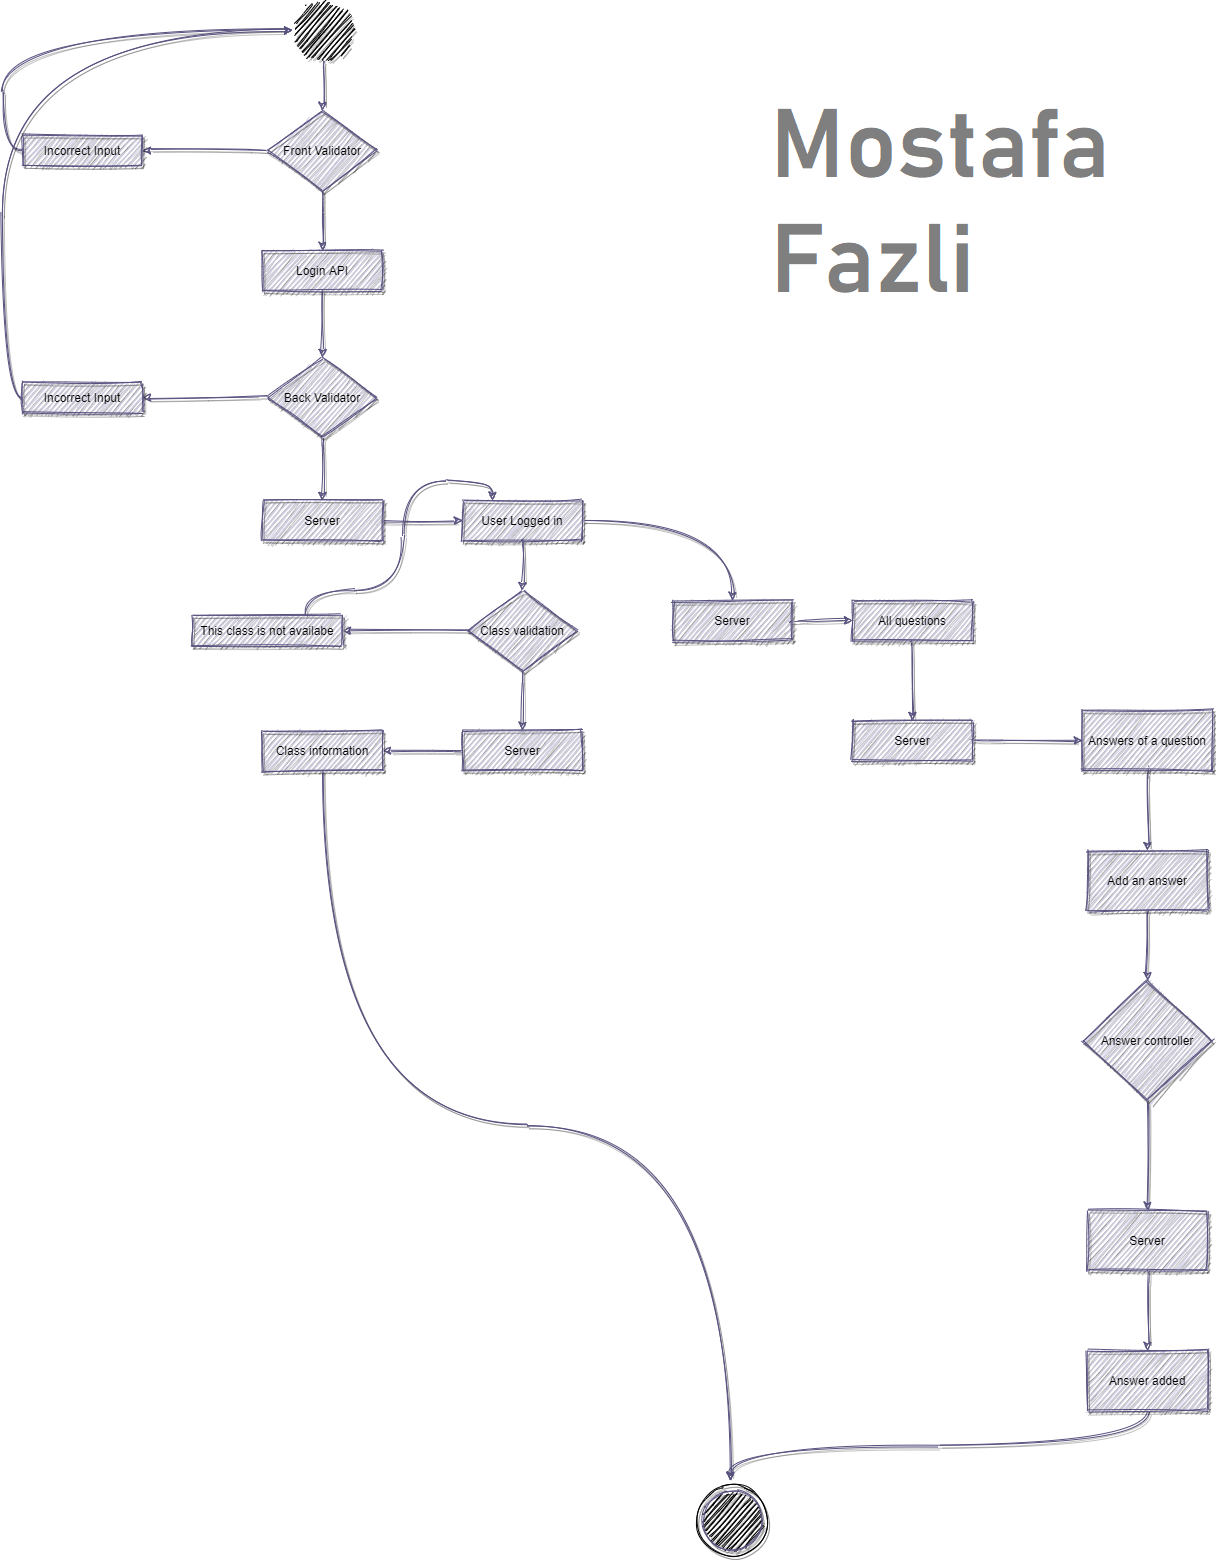

The diagram above was exported from draw.io. Its source (the exported page's mxGraphModel, read from the mxfile embedded in the PNG):
<mxGraphModel dx="1021" dy="1339" grid="1" gridSize="10" guides="1" tooltips="1" connect="1" arrows="1" fold="1" page="1" pageScale="1" pageWidth="1169" pageHeight="827" background="#ffffff" math="0" shadow="0">
  <root>
    <mxCell id="0" />
    <mxCell id="1" parent="0" />
    <mxCell id="uJvsDqvEq07jP8WVLk-w-58" style="edgeStyle=orthogonalEdgeStyle;orthogonalLoop=1;jettySize=auto;html=1;exitX=0.5;exitY=1;exitDx=0;exitDy=0;fillColor=#d0cee2;strokeColor=#56517e;shadow=1;sketch=1;curved=1;" edge="1" parent="1" source="uJvsDqvEq07jP8WVLk-w-55" target="uJvsDqvEq07jP8WVLk-w-57">
      <mxGeometry relative="1" as="geometry" />
    </mxCell>
    <mxCell id="uJvsDqvEq07jP8WVLk-w-55" value="" style="ellipse;whiteSpace=wrap;html=1;aspect=fixed;perimeterSpacing=0;shadow=1;fillColor=#000000;strokeColor=none;sketch=1;" vertex="1" parent="1">
      <mxGeometry x="590" y="-780" width="60" height="60" as="geometry" />
    </mxCell>
    <mxCell id="uJvsDqvEq07jP8WVLk-w-60" style="edgeStyle=orthogonalEdgeStyle;orthogonalLoop=1;jettySize=auto;html=1;exitX=0.5;exitY=1;exitDx=0;exitDy=0;entryX=0.5;entryY=0;entryDx=0;entryDy=0;fillColor=#d0cee2;strokeColor=#56517e;shadow=1;sketch=1;curved=1;" edge="1" parent="1" source="uJvsDqvEq07jP8WVLk-w-57" target="uJvsDqvEq07jP8WVLk-w-59">
      <mxGeometry relative="1" as="geometry" />
    </mxCell>
    <mxCell id="uJvsDqvEq07jP8WVLk-w-64" style="edgeStyle=orthogonalEdgeStyle;orthogonalLoop=1;jettySize=auto;html=1;exitX=0;exitY=0.5;exitDx=0;exitDy=0;entryX=1;entryY=0.5;entryDx=0;entryDy=0;fillColor=#d0cee2;strokeColor=#56517e;shadow=1;sketch=1;curved=1;" edge="1" parent="1" source="uJvsDqvEq07jP8WVLk-w-57" target="uJvsDqvEq07jP8WVLk-w-63">
      <mxGeometry relative="1" as="geometry" />
    </mxCell>
    <mxCell id="uJvsDqvEq07jP8WVLk-w-57" value="Front Validator" style="rhombus;whiteSpace=wrap;html=1;fillColor=#d0cee2;strokeColor=#56517e;shadow=1;sketch=1;" vertex="1" parent="1">
      <mxGeometry x="565" y="-670" width="110" height="80" as="geometry" />
    </mxCell>
    <mxCell id="uJvsDqvEq07jP8WVLk-w-62" style="edgeStyle=orthogonalEdgeStyle;orthogonalLoop=1;jettySize=auto;html=1;exitX=0.5;exitY=1;exitDx=0;exitDy=0;entryX=0.5;entryY=0;entryDx=0;entryDy=0;fillColor=#d0cee2;strokeColor=#56517e;shadow=1;sketch=1;curved=1;" edge="1" parent="1" source="uJvsDqvEq07jP8WVLk-w-59" target="uJvsDqvEq07jP8WVLk-w-61">
      <mxGeometry relative="1" as="geometry" />
    </mxCell>
    <mxCell id="uJvsDqvEq07jP8WVLk-w-59" value="Login API" style="whiteSpace=wrap;html=1;fillColor=#d0cee2;strokeColor=#56517e;shadow=1;sketch=1;" vertex="1" parent="1">
      <mxGeometry x="560" y="-530" width="120" height="40" as="geometry" />
    </mxCell>
    <mxCell id="uJvsDqvEq07jP8WVLk-w-68" style="edgeStyle=orthogonalEdgeStyle;orthogonalLoop=1;jettySize=auto;html=1;entryX=1;entryY=0.5;entryDx=0;entryDy=0;fillColor=#d0cee2;strokeColor=#56517e;shadow=1;sketch=1;curved=1;" edge="1" parent="1" source="uJvsDqvEq07jP8WVLk-w-61" target="uJvsDqvEq07jP8WVLk-w-66">
      <mxGeometry relative="1" as="geometry" />
    </mxCell>
    <mxCell id="uJvsDqvEq07jP8WVLk-w-73" style="edgeStyle=orthogonalEdgeStyle;orthogonalLoop=1;jettySize=auto;html=1;entryX=0.5;entryY=0;entryDx=0;entryDy=0;fillColor=#d0cee2;strokeColor=#56517e;shadow=1;sketch=1;curved=1;" edge="1" parent="1" source="uJvsDqvEq07jP8WVLk-w-61" target="uJvsDqvEq07jP8WVLk-w-72">
      <mxGeometry relative="1" as="geometry" />
    </mxCell>
    <mxCell id="uJvsDqvEq07jP8WVLk-w-61" value="Back Validator" style="rhombus;whiteSpace=wrap;html=1;fillColor=#d0cee2;strokeColor=#56517e;shadow=1;sketch=1;" vertex="1" parent="1">
      <mxGeometry x="565" y="-423" width="110" height="80" as="geometry" />
    </mxCell>
    <mxCell id="uJvsDqvEq07jP8WVLk-w-65" style="edgeStyle=orthogonalEdgeStyle;orthogonalLoop=1;jettySize=auto;html=1;exitX=0;exitY=0.5;exitDx=0;exitDy=0;entryX=0;entryY=0.5;entryDx=0;entryDy=0;fillColor=#d0cee2;strokeColor=#56517e;shadow=1;sketch=1;curved=1;" edge="1" parent="1" source="uJvsDqvEq07jP8WVLk-w-63" target="uJvsDqvEq07jP8WVLk-w-55">
      <mxGeometry relative="1" as="geometry" />
    </mxCell>
    <mxCell id="uJvsDqvEq07jP8WVLk-w-63" value="Incorrect Input" style="whiteSpace=wrap;html=1;fillColor=#d0cee2;strokeColor=#56517e;shadow=1;sketch=1;" vertex="1" parent="1">
      <mxGeometry x="320" y="-645" width="120" height="30" as="geometry" />
    </mxCell>
    <mxCell id="uJvsDqvEq07jP8WVLk-w-70" style="edgeStyle=orthogonalEdgeStyle;orthogonalLoop=1;jettySize=auto;html=1;exitX=0;exitY=0.5;exitDx=0;exitDy=0;entryX=0;entryY=0.5;entryDx=0;entryDy=0;fillColor=#d0cee2;strokeColor=#56517e;shadow=1;sketch=1;curved=1;" edge="1" parent="1" source="uJvsDqvEq07jP8WVLk-w-66" target="uJvsDqvEq07jP8WVLk-w-55">
      <mxGeometry relative="1" as="geometry">
        <Array as="points">
          <mxPoint x="300" y="-383" />
          <mxPoint x="300" y="-750" />
        </Array>
      </mxGeometry>
    </mxCell>
    <mxCell id="uJvsDqvEq07jP8WVLk-w-66" value="Incorrect Input" style="whiteSpace=wrap;html=1;fillColor=#d0cee2;strokeColor=#56517e;shadow=1;sketch=1;" vertex="1" parent="1">
      <mxGeometry x="320" y="-398" width="120" height="30" as="geometry" />
    </mxCell>
    <mxCell id="uJvsDqvEq07jP8WVLk-w-76" style="edgeStyle=orthogonalEdgeStyle;orthogonalLoop=1;jettySize=auto;html=1;entryX=0;entryY=0.5;entryDx=0;entryDy=0;fillColor=#d0cee2;strokeColor=#56517e;shadow=1;sketch=1;curved=1;" edge="1" parent="1" source="uJvsDqvEq07jP8WVLk-w-72" target="uJvsDqvEq07jP8WVLk-w-75">
      <mxGeometry relative="1" as="geometry" />
    </mxCell>
    <mxCell id="uJvsDqvEq07jP8WVLk-w-72" value="Server" style="whiteSpace=wrap;html=1;fillColor=#d0cee2;strokeColor=#56517e;shadow=1;sketch=1;" vertex="1" parent="1">
      <mxGeometry x="560" y="-280" width="120" height="40" as="geometry" />
    </mxCell>
    <mxCell id="uJvsDqvEq07jP8WVLk-w-157" style="edgeStyle=orthogonalEdgeStyle;orthogonalLoop=1;jettySize=auto;html=1;exitX=1;exitY=0.5;exitDx=0;exitDy=0;strokeColor=#56517e;shadow=1;fillColor=#d0cee2;sketch=1;curved=1;" edge="1" parent="1" source="uJvsDqvEq07jP8WVLk-w-75" target="uJvsDqvEq07jP8WVLk-w-122">
      <mxGeometry relative="1" as="geometry" />
    </mxCell>
    <mxCell id="uJvsDqvEq07jP8WVLk-w-75" value="User Logged in" style="whiteSpace=wrap;html=1;fillColor=#d0cee2;strokeColor=#56517e;shadow=1;sketch=1;" vertex="1" parent="1">
      <mxGeometry x="760" y="-280" width="120" height="40" as="geometry" />
    </mxCell>
    <mxCell id="uJvsDqvEq07jP8WVLk-w-78" style="edgeStyle=orthogonalEdgeStyle;orthogonalLoop=1;jettySize=auto;html=1;exitX=0.5;exitY=1;exitDx=0;exitDy=0;fillColor=#d0cee2;strokeColor=#56517e;shadow=1;sketch=1;curved=1;" edge="1" parent="1" target="uJvsDqvEq07jP8WVLk-w-82">
      <mxGeometry relative="1" as="geometry">
        <mxPoint x="820" y="-240.0000000000001" as="sourcePoint" />
      </mxGeometry>
    </mxCell>
    <mxCell id="uJvsDqvEq07jP8WVLk-w-80" style="edgeStyle=orthogonalEdgeStyle;orthogonalLoop=1;jettySize=auto;html=1;exitX=0.5;exitY=1;exitDx=0;exitDy=0;entryX=0.5;entryY=0;entryDx=0;entryDy=0;fillColor=#d0cee2;strokeColor=#56517e;shadow=1;sketch=1;curved=1;" edge="1" parent="1" source="uJvsDqvEq07jP8WVLk-w-82" target="uJvsDqvEq07jP8WVLk-w-84">
      <mxGeometry relative="1" as="geometry" />
    </mxCell>
    <mxCell id="uJvsDqvEq07jP8WVLk-w-81" style="edgeStyle=orthogonalEdgeStyle;orthogonalLoop=1;jettySize=auto;html=1;exitX=0;exitY=0.5;exitDx=0;exitDy=0;entryX=1;entryY=0.5;entryDx=0;entryDy=0;fillColor=#d0cee2;strokeColor=#56517e;shadow=1;sketch=1;curved=1;" edge="1" parent="1" source="uJvsDqvEq07jP8WVLk-w-82" target="uJvsDqvEq07jP8WVLk-w-89">
      <mxGeometry relative="1" as="geometry" />
    </mxCell>
    <mxCell id="uJvsDqvEq07jP8WVLk-w-82" value="Class validation" style="rhombus;whiteSpace=wrap;html=1;fillColor=#d0cee2;strokeColor=#56517e;shadow=1;sketch=1;" vertex="1" parent="1">
      <mxGeometry x="765" y="-190" width="110" height="80" as="geometry" />
    </mxCell>
    <mxCell id="uJvsDqvEq07jP8WVLk-w-128" value="" style="edgeStyle=orthogonalEdgeStyle;orthogonalLoop=1;jettySize=auto;html=1;fillColor=#d0cee2;strokeColor=#56517e;shadow=1;sketch=1;curved=1;" edge="1" parent="1" source="uJvsDqvEq07jP8WVLk-w-84" target="uJvsDqvEq07jP8WVLk-w-127">
      <mxGeometry relative="1" as="geometry" />
    </mxCell>
    <mxCell id="uJvsDqvEq07jP8WVLk-w-84" value="Server" style="whiteSpace=wrap;html=1;fillColor=#d0cee2;strokeColor=#56517e;shadow=1;sketch=1;" vertex="1" parent="1">
      <mxGeometry x="760" y="-50" width="120" height="40" as="geometry" />
    </mxCell>
    <mxCell id="uJvsDqvEq07jP8WVLk-w-126" style="edgeStyle=orthogonalEdgeStyle;orthogonalLoop=1;jettySize=auto;html=1;exitX=0.75;exitY=0;exitDx=0;exitDy=0;entryX=0.25;entryY=0;entryDx=0;entryDy=0;fillColor=#d0cee2;strokeColor=#56517e;shadow=1;sketch=1;curved=1;" edge="1" parent="1" source="uJvsDqvEq07jP8WVLk-w-89" target="uJvsDqvEq07jP8WVLk-w-75">
      <mxGeometry relative="1" as="geometry">
        <Array as="points">
          <mxPoint x="603" y="-190" />
          <mxPoint x="700" y="-190" />
          <mxPoint x="700" y="-300" />
          <mxPoint x="790" y="-300" />
        </Array>
      </mxGeometry>
    </mxCell>
    <mxCell id="uJvsDqvEq07jP8WVLk-w-89" value="This class is not availabe" style="whiteSpace=wrap;html=1;fillColor=#d0cee2;strokeColor=#56517e;shadow=1;sketch=1;" vertex="1" parent="1">
      <mxGeometry x="490" y="-165" width="150" height="30" as="geometry" />
    </mxCell>
    <mxCell id="uJvsDqvEq07jP8WVLk-w-121" style="edgeStyle=orthogonalEdgeStyle;orthogonalLoop=1;jettySize=auto;html=1;entryX=0;entryY=0.5;entryDx=0;entryDy=0;fillColor=#d0cee2;strokeColor=#56517e;shadow=1;sketch=1;curved=1;" edge="1" parent="1" source="uJvsDqvEq07jP8WVLk-w-122" target="uJvsDqvEq07jP8WVLk-w-123">
      <mxGeometry relative="1" as="geometry" />
    </mxCell>
    <mxCell id="uJvsDqvEq07jP8WVLk-w-122" value="Server" style="whiteSpace=wrap;html=1;fillColor=#d0cee2;strokeColor=#56517e;shadow=1;sketch=1;" vertex="1" parent="1">
      <mxGeometry x="970" y="-180" width="120" height="40" as="geometry" />
    </mxCell>
    <mxCell id="uJvsDqvEq07jP8WVLk-w-158" style="edgeStyle=orthogonalEdgeStyle;orthogonalLoop=1;jettySize=auto;html=1;exitX=0.5;exitY=1;exitDx=0;exitDy=0;shadow=1;strokeColor=#56517e;fillColor=#d0cee2;sketch=1;curved=1;" edge="1" parent="1" source="uJvsDqvEq07jP8WVLk-w-123" target="uJvsDqvEq07jP8WVLk-w-133">
      <mxGeometry relative="1" as="geometry" />
    </mxCell>
    <mxCell id="uJvsDqvEq07jP8WVLk-w-123" value="All questions" style="whiteSpace=wrap;html=1;fillColor=#d0cee2;strokeColor=#56517e;shadow=1;sketch=1;" vertex="1" parent="1">
      <mxGeometry x="1150" y="-180" width="120" height="40" as="geometry" />
    </mxCell>
    <mxCell id="uJvsDqvEq07jP8WVLk-w-153" style="edgeStyle=orthogonalEdgeStyle;orthogonalLoop=1;jettySize=auto;html=1;exitX=0.5;exitY=1;exitDx=0;exitDy=0;fillColor=#d0cee2;strokeColor=#56517e;shadow=1;sketch=1;curved=1;" edge="1" parent="1" source="uJvsDqvEq07jP8WVLk-w-127">
      <mxGeometry relative="1" as="geometry">
        <mxPoint x="1028" y="700" as="targetPoint" />
      </mxGeometry>
    </mxCell>
    <mxCell id="uJvsDqvEq07jP8WVLk-w-127" value="Class information" style="whiteSpace=wrap;html=1;fillColor=#d0cee2;strokeColor=#56517e;shadow=1;sketch=1;" vertex="1" parent="1">
      <mxGeometry x="560" y="-50" width="120" height="40" as="geometry" />
    </mxCell>
    <mxCell id="uJvsDqvEq07jP8WVLk-w-135" style="edgeStyle=orthogonalEdgeStyle;orthogonalLoop=1;jettySize=auto;html=1;entryX=0;entryY=0.5;entryDx=0;entryDy=0;fillColor=#d0cee2;strokeColor=#56517e;shadow=1;sketch=1;curved=1;" edge="1" parent="1" source="uJvsDqvEq07jP8WVLk-w-133" target="uJvsDqvEq07jP8WVLk-w-134">
      <mxGeometry relative="1" as="geometry" />
    </mxCell>
    <mxCell id="uJvsDqvEq07jP8WVLk-w-133" value="Server" style="whiteSpace=wrap;html=1;fillColor=#d0cee2;strokeColor=#56517e;shadow=1;sketch=1;" vertex="1" parent="1">
      <mxGeometry x="1150" y="-60" width="120" height="40" as="geometry" />
    </mxCell>
    <mxCell id="uJvsDqvEq07jP8WVLk-w-137" value="" style="edgeStyle=orthogonalEdgeStyle;orthogonalLoop=1;jettySize=auto;html=1;fillColor=#d0cee2;strokeColor=#56517e;shadow=1;sketch=1;curved=1;" edge="1" parent="1" source="uJvsDqvEq07jP8WVLk-w-134" target="uJvsDqvEq07jP8WVLk-w-136">
      <mxGeometry relative="1" as="geometry" />
    </mxCell>
    <mxCell id="uJvsDqvEq07jP8WVLk-w-134" value="Answers of a question" style="whiteSpace=wrap;html=1;fillColor=#d0cee2;strokeColor=#56517e;shadow=1;sketch=1;" vertex="1" parent="1">
      <mxGeometry x="1380" y="-70" width="130" height="60" as="geometry" />
    </mxCell>
    <mxCell id="uJvsDqvEq07jP8WVLk-w-139" value="" style="edgeStyle=orthogonalEdgeStyle;orthogonalLoop=1;jettySize=auto;html=1;fillColor=#d0cee2;strokeColor=#56517e;shadow=1;sketch=1;curved=1;" edge="1" parent="1" source="uJvsDqvEq07jP8WVLk-w-136" target="uJvsDqvEq07jP8WVLk-w-138">
      <mxGeometry relative="1" as="geometry" />
    </mxCell>
    <mxCell id="uJvsDqvEq07jP8WVLk-w-136" value="Add an answer" style="whiteSpace=wrap;html=1;fillColor=#d0cee2;strokeColor=#56517e;shadow=1;sketch=1;" vertex="1" parent="1">
      <mxGeometry x="1385" y="70" width="120" height="60" as="geometry" />
    </mxCell>
    <mxCell id="uJvsDqvEq07jP8WVLk-w-142" value="" style="edgeStyle=orthogonalEdgeStyle;orthogonalLoop=1;jettySize=auto;html=1;fillColor=#d0cee2;strokeColor=#56517e;shadow=1;sketch=1;curved=1;" edge="1" parent="1" source="uJvsDqvEq07jP8WVLk-w-138" target="uJvsDqvEq07jP8WVLk-w-141">
      <mxGeometry relative="1" as="geometry" />
    </mxCell>
    <mxCell id="uJvsDqvEq07jP8WVLk-w-138" value="Answer controller" style="rhombus;whiteSpace=wrap;html=1;fillColor=#d0cee2;strokeColor=#56517e;shadow=1;sketch=1;" vertex="1" parent="1">
      <mxGeometry x="1380" y="200" width="130" height="120" as="geometry" />
    </mxCell>
    <mxCell id="uJvsDqvEq07jP8WVLk-w-146" value="" style="edgeStyle=orthogonalEdgeStyle;orthogonalLoop=1;jettySize=auto;html=1;fillColor=#d0cee2;strokeColor=#56517e;shadow=1;sketch=1;curved=1;" edge="1" parent="1" source="uJvsDqvEq07jP8WVLk-w-141" target="uJvsDqvEq07jP8WVLk-w-145">
      <mxGeometry relative="1" as="geometry" />
    </mxCell>
    <mxCell id="uJvsDqvEq07jP8WVLk-w-141" value="Server" style="whiteSpace=wrap;html=1;fillColor=#d0cee2;strokeColor=#56517e;shadow=1;sketch=1;" vertex="1" parent="1">
      <mxGeometry x="1385" y="430" width="120" height="60" as="geometry" />
    </mxCell>
    <mxCell id="uJvsDqvEq07jP8WVLk-w-149" style="edgeStyle=orthogonalEdgeStyle;orthogonalLoop=1;jettySize=auto;html=1;exitX=0.5;exitY=1;exitDx=0;exitDy=0;entryX=0.5;entryY=-0.006;entryDx=0;entryDy=0;entryPerimeter=0;fillColor=#d0cee2;strokeColor=#56517e;shadow=1;sketch=1;curved=1;" edge="1" parent="1" source="uJvsDqvEq07jP8WVLk-w-145">
      <mxGeometry relative="1" as="geometry">
        <mxPoint x="1028.0000000000002" y="699.6400000000001" as="targetPoint" />
      </mxGeometry>
    </mxCell>
    <mxCell id="uJvsDqvEq07jP8WVLk-w-145" value="Answer added" style="whiteSpace=wrap;html=1;fillColor=#d0cee2;strokeColor=#56517e;shadow=1;sketch=1;" vertex="1" parent="1">
      <mxGeometry x="1385" y="570" width="120" height="60" as="geometry" />
    </mxCell>
    <mxCell id="uJvsDqvEq07jP8WVLk-w-155" value="" style="ellipse;whiteSpace=wrap;html=1;aspect=fixed;strokeColor=#56517e;shadow=1;fillColor=#000000;sketch=1;" vertex="1" parent="1">
      <mxGeometry x="1000" y="710" width="60" height="60" as="geometry" />
    </mxCell>
    <mxCell id="uJvsDqvEq07jP8WVLk-w-156" value="" style="ellipse;whiteSpace=wrap;html=1;aspect=fixed;shadow=1;fillColor=none;sketch=1;" vertex="1" parent="1">
      <mxGeometry x="995" y="705" width="70" height="70" as="geometry" />
    </mxCell>
  </root>
</mxGraphModel>